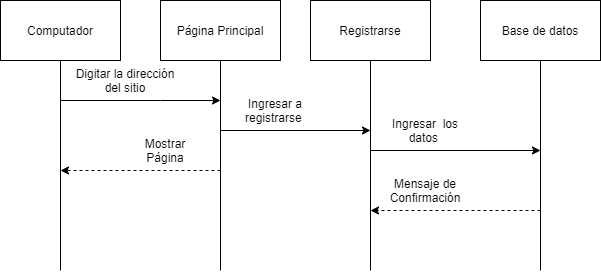

The diagram above was exported from draw.io. Its source (the exported page's mxGraphModel, read from the mxfile embedded in the PNG):
<mxGraphModel dx="862" dy="482" grid="1" gridSize="10" guides="1" tooltips="1" connect="1" arrows="1" fold="1" page="1" pageScale="1" pageWidth="850" pageHeight="1100" math="0" shadow="0">
  <root>
    <mxCell id="0" />
    <mxCell id="1" parent="0" />
    <mxCell id="V4N4loYC8qsnc-FGD20G-1" value="Página Principal" style="rounded=0;whiteSpace=wrap;html=1;" vertex="1" parent="1">
      <mxGeometry x="190" y="170" width="120" height="60" as="geometry" />
    </mxCell>
    <mxCell id="V4N4loYC8qsnc-FGD20G-2" value="Registrarse" style="rounded=0;whiteSpace=wrap;html=1;" vertex="1" parent="1">
      <mxGeometry x="340" y="170" width="120" height="60" as="geometry" />
    </mxCell>
    <mxCell id="V4N4loYC8qsnc-FGD20G-3" value="" style="endArrow=none;html=1;entryX=0.5;entryY=1;entryDx=0;entryDy=0;" edge="1" parent="1" target="V4N4loYC8qsnc-FGD20G-1">
      <mxGeometry width="50" height="50" relative="1" as="geometry">
        <mxPoint x="250" y="440" as="sourcePoint" />
        <mxPoint x="390" y="390" as="targetPoint" />
      </mxGeometry>
    </mxCell>
    <mxCell id="V4N4loYC8qsnc-FGD20G-4" value="Base de datos" style="rounded=0;whiteSpace=wrap;html=1;" vertex="1" parent="1">
      <mxGeometry x="510" y="170" width="120" height="60" as="geometry" />
    </mxCell>
    <mxCell id="V4N4loYC8qsnc-FGD20G-5" value="" style="endArrow=none;html=1;" edge="1" parent="1" target="V4N4loYC8qsnc-FGD20G-2">
      <mxGeometry width="50" height="50" relative="1" as="geometry">
        <mxPoint x="400" y="440" as="sourcePoint" />
        <mxPoint x="400" y="350" as="targetPoint" />
      </mxGeometry>
    </mxCell>
    <mxCell id="V4N4loYC8qsnc-FGD20G-6" value="" style="endArrow=none;html=1;entryX=0.5;entryY=1;entryDx=0;entryDy=0;" edge="1" parent="1" target="V4N4loYC8qsnc-FGD20G-4">
      <mxGeometry width="50" height="50" relative="1" as="geometry">
        <mxPoint x="570" y="440" as="sourcePoint" />
        <mxPoint x="570" y="250" as="targetPoint" />
      </mxGeometry>
    </mxCell>
    <mxCell id="V4N4loYC8qsnc-FGD20G-7" value="" style="endArrow=classic;html=1;" edge="1" parent="1">
      <mxGeometry width="50" height="50" relative="1" as="geometry">
        <mxPoint x="250" y="300" as="sourcePoint" />
        <mxPoint x="400" y="300" as="targetPoint" />
      </mxGeometry>
    </mxCell>
    <mxCell id="V4N4loYC8qsnc-FGD20G-8" value="Ingresar a registrarse&amp;nbsp;" style="text;html=1;strokeColor=none;fillColor=none;align=center;verticalAlign=middle;whiteSpace=wrap;rounded=0;" vertex="1" parent="1">
      <mxGeometry x="270" y="270" width="70" height="20" as="geometry" />
    </mxCell>
    <mxCell id="V4N4loYC8qsnc-FGD20G-9" value="" style="endArrow=classic;html=1;" edge="1" parent="1">
      <mxGeometry width="50" height="50" relative="1" as="geometry">
        <mxPoint x="400" y="320" as="sourcePoint" />
        <mxPoint x="570" y="320" as="targetPoint" />
      </mxGeometry>
    </mxCell>
    <mxCell id="V4N4loYC8qsnc-FGD20G-10" value="Ingresar&amp;nbsp; los datos&amp;nbsp;" style="text;html=1;strokeColor=none;fillColor=none;align=center;verticalAlign=middle;whiteSpace=wrap;rounded=0;" vertex="1" parent="1">
      <mxGeometry x="420" y="290" width="70" height="20" as="geometry" />
    </mxCell>
    <mxCell id="V4N4loYC8qsnc-FGD20G-11" value="" style="endArrow=classic;html=1;dashed=1;" edge="1" parent="1">
      <mxGeometry width="50" height="50" relative="1" as="geometry">
        <mxPoint x="570" y="380" as="sourcePoint" />
        <mxPoint x="400" y="380" as="targetPoint" />
      </mxGeometry>
    </mxCell>
    <mxCell id="V4N4loYC8qsnc-FGD20G-12" value="Mensaje de Confirmación" style="text;html=1;strokeColor=none;fillColor=none;align=center;verticalAlign=middle;whiteSpace=wrap;rounded=0;" vertex="1" parent="1">
      <mxGeometry x="420" y="350" width="70" height="20" as="geometry" />
    </mxCell>
    <mxCell id="V4N4loYC8qsnc-FGD20G-13" value="Computador" style="rounded=0;whiteSpace=wrap;html=1;" vertex="1" parent="1">
      <mxGeometry x="30" y="170" width="120" height="60" as="geometry" />
    </mxCell>
    <mxCell id="V4N4loYC8qsnc-FGD20G-14" value="" style="endArrow=none;html=1;entryX=0.5;entryY=1;entryDx=0;entryDy=0;" edge="1" parent="1" target="V4N4loYC8qsnc-FGD20G-13">
      <mxGeometry width="50" height="50" relative="1" as="geometry">
        <mxPoint x="90" y="440" as="sourcePoint" />
        <mxPoint x="230" y="390" as="targetPoint" />
      </mxGeometry>
    </mxCell>
    <mxCell id="V4N4loYC8qsnc-FGD20G-15" value="" style="endArrow=classic;html=1;rounded=0;" edge="1" parent="1">
      <mxGeometry width="50" height="50" relative="1" as="geometry">
        <mxPoint x="90" y="270" as="sourcePoint" />
        <mxPoint x="250" y="270" as="targetPoint" />
        <Array as="points">
          <mxPoint x="190" y="270" />
        </Array>
      </mxGeometry>
    </mxCell>
    <mxCell id="V4N4loYC8qsnc-FGD20G-16" value="Digitar la dirección del sitio" style="text;html=1;strokeColor=none;fillColor=none;align=center;verticalAlign=middle;whiteSpace=wrap;rounded=0;" vertex="1" parent="1">
      <mxGeometry x="100" y="240" width="110" height="20" as="geometry" />
    </mxCell>
    <mxCell id="V4N4loYC8qsnc-FGD20G-17" value="" style="endArrow=classic;html=1;dashed=1;" edge="1" parent="1">
      <mxGeometry width="50" height="50" relative="1" as="geometry">
        <mxPoint x="250" y="340" as="sourcePoint" />
        <mxPoint x="90" y="340" as="targetPoint" />
      </mxGeometry>
    </mxCell>
    <mxCell id="V4N4loYC8qsnc-FGD20G-18" value="Mostrar Página" style="text;html=1;strokeColor=none;fillColor=none;align=center;verticalAlign=middle;whiteSpace=wrap;rounded=0;" vertex="1" parent="1">
      <mxGeometry x="160" y="310" width="70" height="20" as="geometry" />
    </mxCell>
  </root>
</mxGraphModel>